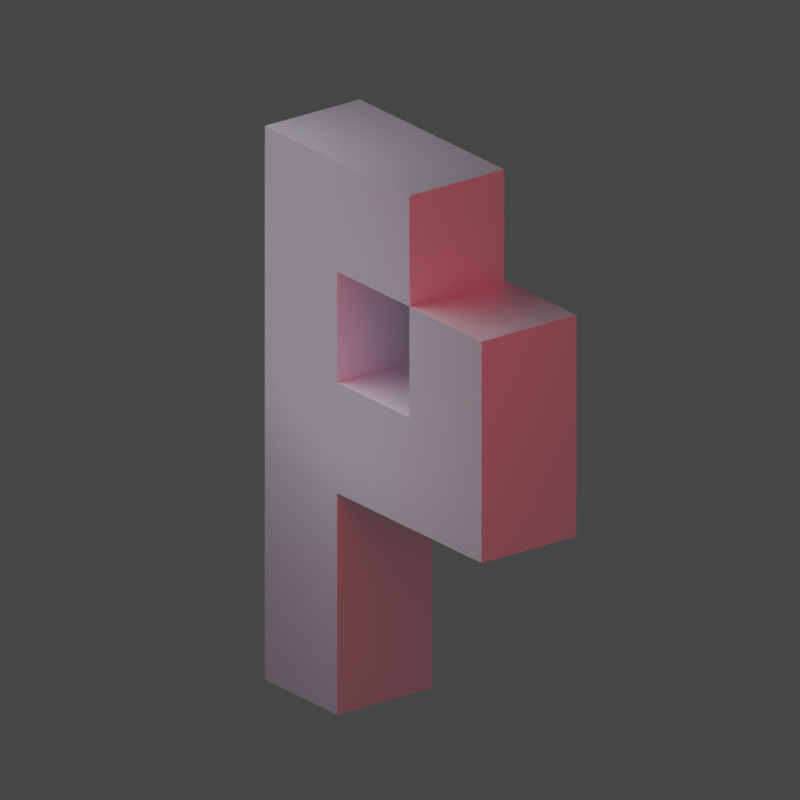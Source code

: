 # Source: p.blend  (saved by Blender 2.93.21; exported with 4.5.12 LTS)
import bpy
from mathutils import Matrix  # noqa: F401  (used for matrix-valued properties, if any)

bpy.ops.wm.read_factory_settings(use_empty=True)
scene = bpy.context.scene
scene.name = 'Scene'

# ---- collections
col_collection = bpy.data.collections.new('Collection'); scene.collection.children.link(col_collection)

# ---- images (referenced by path relative to the original .blend; pixels are not part of the script)
import os
ASSET_DIR = os.environ.get("B2B_ASSET_DIR", "")  # directory of the original .blend (textures are referenced by path, not embedded)
HERE = os.path.dirname(os.path.abspath(__file__))  # packed textures are extracted next to this script under _unpacked/

def load_image(name, relpath, width, height, colorspace="sRGB"):
    """Load a texture the original file referenced (path relative to the .blend, or extracted next to this script)."""
    p = next((c for c in (os.path.join(HERE, relpath), os.path.join(ASSET_DIR, relpath)) if relpath and os.path.exists(c)), "")
    if p:
        img = bpy.data.images.load(p, check_existing=True)
        img.name = name
    else:  # same state as the original file: an image datablock whose file is absent (Cycles renders it pink)
        img = bpy.data.images.new(name, width, height)
        img.source = "FILE"
        img.filepath = "//" + (relpath or name)
    img.colorspace_settings.name = colorspace
    return img
img_blue_concrete_png = load_image('blue_concrete.png', 'blue_concrete.png', 1024, 1024, 'sRGB')

# ---- materials (node trees are filled in below, after node groups)
mat_minecraft_block_blue_concrete = bpy.data.materials.new('minecraft_block-blue_concrete')
mat_minecraft_block_blue_concrete.diffuse_color = (0.1747, 0.1825, 0.5624, 1.0)
mat_minecraft_block_blue_concrete.roughness = 1.0
mat_minecraft_block_blue_concrete.specular_intensity = 0.0

# ---- material node trees
mat_minecraft_block_blue_concrete.use_nodes = True; mat_minecraft_block_blue_concrete.node_tree.nodes.clear()
_N = mat_minecraft_block_blue_concrete.node_tree.nodes; _L = mat_minecraft_block_blue_concrete.node_tree.links
n0 = _N.new('ShaderNodeBsdfPrincipled'); n0.name = 'Principled BSDF'; n0.location = (10, 300)
n0.distribution = 'GGX'
n0.subsurface_method = 'BURLEY'
n0.inputs[1].default_value = 0.1765
n0.inputs[3].default_value = 0.0
n0.inputs[8].default_value = 1.0
n0.inputs[10].default_value = 0.7353
n0.inputs[13].default_value = 1.0
n0.inputs[14].default_value = (0.6529, 0.6664, 0.8965, 1.0)
n0.inputs[20].default_value = 0.0
n0.inputs[27].default_value = (0.0, 0.0, 0.0, 1.0)
n0.inputs[28].default_value = 1.0
n1 = _N.new('ShaderNodeOutputMaterial'); n1.name = 'Material Output'; n1.location = (300, 300)
n2 = _N.new('ShaderNodeTexImage'); n2.name = 'Image Texture'; n2.location = (-300, 600)
n2.image = img_blue_concrete_png
n3 = _N.new('ShaderNodeMix'); n3.name = 'Mix'; n3.location = (-160, 180)
n3.data_type = 'RGBA'
n3.inputs[0].default_value = 0.7353
n3.inputs[7].default_value = (0.09789, 0.1415, 0.8, 1.0)
_L.new(n0.outputs[0], n1.inputs[0])
_L.new(n2.outputs[0], n3.inputs[6])
_L.new(n3.outputs[2], n0.inputs[0])
n1.is_active_output = True

# ---- world
world_world = bpy.data.worlds.new('World'); scene.world = world_world
world_world.use_nodes = True; world_world.node_tree.nodes.clear()
_N = world_world.node_tree.nodes; _L = world_world.node_tree.links
n0 = _N.new('ShaderNodeOutputWorld'); n0.name = 'World Output'; n0.location = (300, 300)
n1 = _N.new('ShaderNodeBackground'); n1.name = 'Background'; n1.location = (10, 300)
n1.inputs[0].default_value = (0.05088, 0.05088, 0.05088, 1.0)
_L.new(n1.outputs[0], n0.inputs[0])
n0.is_active_output = True
world_world.color = (0.05088, 0.05088, 0.05088)
world_world.use_sun_shadow = False
world_world.sun_shadow_jitter_overblur = 0.0

# ---- cameras
cam_camera = bpy.data.cameras.new('Camera')
cam_camera.type = 'ORTHO'
cam_camera.clip_end = 100.0
cam_camera.ortho_scale = 6.714

# ---- lights
light_area = bpy.data.lights.new('Area', 'SPOT')
light_area.transmission_factor = 0.0
light_area.energy = 2500.0
light_area.shadow_soft_size = 3.315
light_area.shadow_maximum_resolution = 0.006
light_area.use_absolute_resolution = True
light_area.spot_size = 1.197
light_area_001 = bpy.data.lights.new('Area.001', 'AREA')
light_area_001.color = (1.0, 0.05734, 0.07513)
light_area_001.transmission_factor = 0.0
light_area_001.energy = 785.4
light_area_001.shadow_soft_size = 6.042
light_area_001.shadow_maximum_resolution = 0.006
light_area_001.use_absolute_resolution = True
light_area_001.size = 6.042
light_area_001.size_y = 1.0

# ---- meshes
me_a = bpy.data.meshes.new('a')
me_a.from_pydata([(-0.7895, -0.8421, -0.5), (-1.789, -0.8421, -0.5), (-1.789, 0.1579, -0.5), (-0.7895, 0.1579, -0.5), (-1.789, -0.8421, 0.5), (-0.7895, -0.8421, 0.5), (-0.7895, 0.1579, 0.5), (-1.789, 0.1579, 0.5), (-1.789, 1.158, 0.5), (-0.7895, 1.158, 0.5), (-0.7895, 1.158, -0.5), (-1.789, 1.158, -0.5), (0.2105, 0.1579, 0.5), (0.2105, 0.1579, -0.5), (0.2105, -0.8421, -0.5), (0.2105, -0.8421, 0.5), (-0.7895, 2.158, 0.5), (0.2105, 2.158, 0.5), (0.2105, 2.158, -0.5), (-0.7895, 2.158, -0.5), (0.2105, 1.158, -0.5), (0.2105, 1.158, 0.5), (1.211, -2.842, -0.5), (0.2105, -2.842, -0.5), (0.2105, -1.842, -0.5), (1.211, -1.842, -0.5), (0.2105, -2.842, 0.5), (1.211, -2.842, 0.5), (1.211, -1.842, 0.5), (0.2105, -1.842, 0.5), (1.211, -0.8421, -0.5), (1.211, -0.8421, 0.5), (1.211, 0.1579, -0.5), (1.211, 0.1579, 0.5), (1.211, 1.158, -0.5), (1.211, 1.158, 0.5), (1.211, 2.158, 0.5), (1.211, 2.158, -0.5)], [], [(0, 1, 2, 3), (4, 5, 6, 7), (1, 4, 7, 2), (5, 4, 1, 0), (8, 9, 10, 11), (3, 2, 11, 10), (7, 6, 9, 8), (2, 7, 8, 11), (6, 3, 10, 9), (6, 12, 13, 3), (14, 0, 3, 13), (5, 15, 12, 6), (15, 5, 0, 14), (16, 17, 18, 19), (20, 10, 19, 18), (9, 21, 17, 16), (10, 9, 16, 19), (21, 9, 10, 20), (22, 23, 24, 25), (26, 27, 28, 29), (23, 26, 29, 24), (27, 22, 25, 28), (27, 26, 23, 22), (25, 24, 14, 30), (29, 28, 31, 15), (24, 29, 15, 14), (28, 25, 30, 31), (30, 14, 13, 32), (15, 31, 33, 12), (31, 30, 32, 33), (32, 13, 20, 34), (12, 33, 35, 21), (13, 12, 21, 20), (33, 32, 34, 35), (17, 36, 37, 18), (34, 20, 18, 37), (21, 35, 36, 17), (35, 34, 37, 36)])
_uv = me_a.uv_layers.new(name='UVMap')
_uv.uv.foreach_set('vector', [0.0, 0.0, 1.0, 0.0, 1.0, 1.0, 0.0, 1.0, 0.0, 0.0, 1.0, 0.0, 1.0, 1.0, 0.0, 1.0, 0.0, 0.0, 1.0, 0.0, 1.0, 1.0, 0.0, 1.0, 0.0, 0.0, 1.0, 0.0, 1.0, 1.0, 0.0, 1.0, 0.0, 0.0, 1.0, 0.0, 1.0, 1.0, 0.0, 1.0, 0.0, 0.0, 1.0, 0.0, 1.0, 1.0, 0.0, 1.0, 0.0, 0.0, 1.0, 0.0, 1.0, 1.0, 0.0, 1.0, 0.0, 0.0, 1.0, 0.0, 1.0, 1.0, 0.0, 1.0, 0.0, 0.0, 1.0, 0.0, 1.0, 1.0, 0.0, 1.0, 0.0, 0.0, 1.0, 0.0, 1.0, 1.0, 0.0, 1.0, 0.0, 0.0, 1.0, 0.0, 1.0, 1.0, 0.0, 1.0, 0.0, 0.0, 1.0, 0.0, 1.0, 1.0, 0.0, 1.0, 0.0, 0.0, 1.0, 0.0, 1.0, 1.0, 0.0, 1.0, 0.0, 0.0, 1.0, 0.0, 1.0, 1.0, 0.0, 1.0, 0.0, 0.0, 1.0, 0.0, 1.0, 1.0, 0.0, 1.0, 0.0, 0.0, 1.0, 0.0, 1.0, 1.0, 0.0, 1.0, 0.0, 0.0, 1.0, 0.0, 1.0, 1.0, 0.0, 1.0, 0.0, 0.0, 1.0, 0.0, 1.0, 1.0, 0.0, 1.0, 0.0, 0.0, 1.0, 0.0, 1.0, 1.0, 0.0, 1.0, 0.0, 0.0, 1.0, 0.0, 1.0, 1.0, 0.0, 1.0, 0.0, 0.0, 1.0, 0.0, 1.0, 1.0, 0.0, 1.0, 0.0, 0.0, 1.0, 0.0, 1.0, 1.0, 0.0, 1.0, 0.0, 0.0, 1.0, 0.0, 1.0, 1.0, 0.0, 1.0, 0.0, 0.0, 1.0, 0.0, 1.0, 1.0, 0.0, 1.0, 0.0, 0.0, 1.0, 0.0, 1.0, 1.0, 0.0, 1.0, 0.0, 0.0, 1.0, 0.0, 1.0, 1.0, 0.0, 1.0, 0.0, 0.0, 1.0, 0.0, 1.0, 1.0, 0.0, 1.0, 0.0, 0.0, 1.0, 0.0, 1.0, 1.0, 0.0, 1.0, 0.0, 0.0, 1.0, 0.0, 1.0, 1.0, 0.0, 1.0, 0.0, 0.0, 1.0, 0.0, 1.0, 1.0, 0.0, 1.0, 0.0, 0.0, 1.0, 0.0, 1.0, 1.0, 0.0, 1.0, 0.0, 0.0, 1.0, 0.0, 1.0, 1.0, 0.0, 1.0, 0.0, 0.0, 1.0, 0.0, 1.0, 1.0, 0.0, 1.0, 0.0, 0.0, 1.0, 0.0, 1.0, 1.0, 0.0, 1.0, 0.0, 0.0, 1.0, 0.0, 1.0, 1.0, 0.0, 1.0, 0.0, 0.0, 1.0, 0.0, 1.0, 1.0, 0.0, 1.0, 0.0, 0.0, 1.0, 0.0, 1.0, 1.0, 0.0, 1.0, 0.0, 0.0, 1.0, 0.0, 1.0, 1.0, 0.0, 1.0])
me_a.materials.append(mat_minecraft_block_blue_concrete)
me_a.use_remesh_fix_poles = True
me_a.use_remesh_preserve_attributes = False
me_a.update()

# ---- objects
ob_camera = bpy.data.objects.new('Camera', cam_camera)
ob_a = bpy.data.objects.new('a', me_a)
ob_area = bpy.data.objects.new('Area', light_area)
ob_area_001 = bpy.data.objects.new('Area.001', light_area_001)

# ---- transforms, parenting, visibility, modifiers, constraints
ob_camera.location = (-6.926, 5.277, 3.401)
ob_camera.rotation_euler = (1.193, 1.12e-06, 4.061)
ob_camera.lock_rotations_4d = False
ob_camera.empty_display_type = 'ARROWS'
ob_camera.color = (0.0, 0.0, 0.0, 0.0)
ob_camera.display_type = 'WIRE'
ob_camera.lineart.crease_threshold = 0.0
ob_a.location = (0.0, 0.0, 0.0)
ob_a.rotation_euler = (1.571, -0.0, 0.0)
ob_area.location = (2.055, 2.102, 2.678)
ob_area.rotation_euler = (-0.5409, 0.5739, -0.07124)
ob_area_001.location = (-8.417, 3.466, 2.384)
ob_area_001.rotation_euler = (1.208, 0.01039, -1.929)

# ---- collection membership
col_collection.objects.link(ob_camera)
col_collection.objects.link(ob_a)
col_collection.objects.link(ob_area)
col_collection.objects.link(ob_area_001)

# ---- scene / render settings (as saved in the file)
scene.camera = ob_camera
scene.frame_start = 1; scene.frame_end = 250; scene.frame_set(1)
scene.render.engine = 'CYCLES'
scene.render.image_settings.color_depth = '16'
scene.render.resolution_x = 32
scene.render.resolution_y = 32
scene.render.film_transparent = True
scene.cycles.use_denoising = False
scene.cycles.samples = 10000
scene.cycles.sampling_pattern = 'TABULATED_SOBOL'
scene.cycles.use_adaptive_sampling = False
scene.cycles.use_light_tree = False
scene.cycles.max_bounces = 24
scene.cycles.diffuse_bounces = 8
scene.cycles.glossy_bounces = 8
scene.cycles.transmission_bounces = 24
scene.cycles.volume_bounces = 4
scene.cycles.transparent_max_bounces = 16
scene.view_settings.view_transform = 'Filmic'
bpy.context.view_layer.update()
